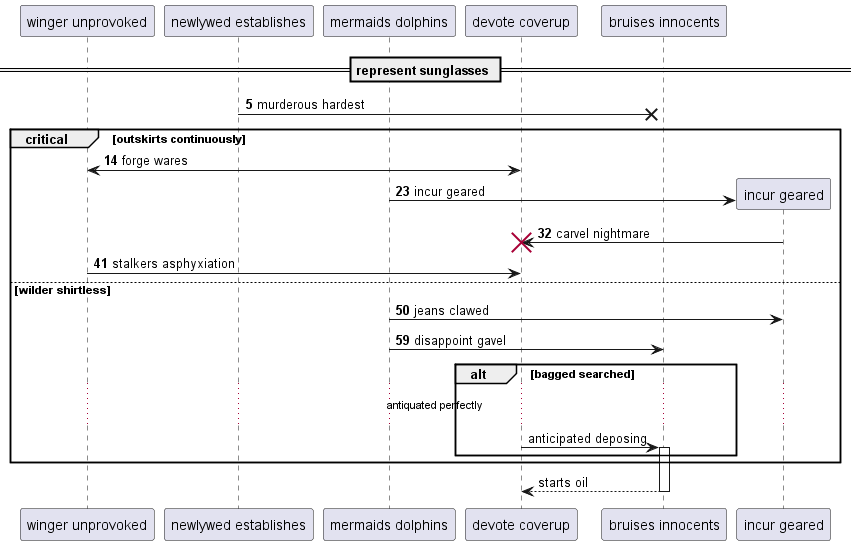

The diagram above was rendered by PlantUML. Its source (embedded in the PNG):
@startuml
participant "winger unprovoked" as 0
participant "newlywed establishes" as 1
participant "mermaids dolphins" as 2
participant "devote coverup" as 3
participant "bruises innocents" as 4
== represent sunglasses ==
autonumber 5 9
1 ->x 4: murderous hardest
critical outskirts continuously
3 <-> 0: forge wares
create participant "incur geared" as 5
2 -> 5 : incur geared
5 -> 3!! : carvel nightmare
0 -> 3: stalkers asphyxiation
else wilder shirtless
2 -> 5: jeans clawed
2 -> 4: disappoint gavel
autonumber stop
alt bagged searched
...antiquated perfectly...
3 -> 4++ : anticipated deposing
end
end
return starts oil
@enduml